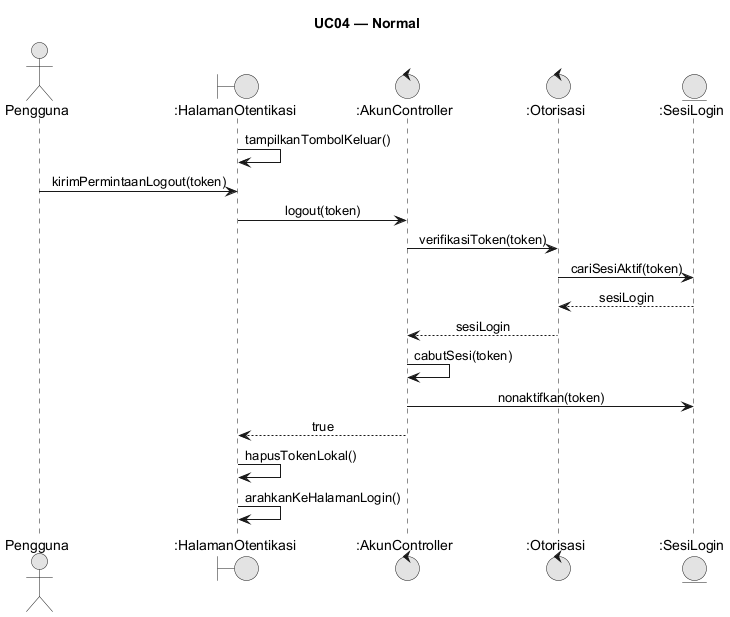

The diagram above was rendered by PlantUML. Its source (embedded in the PNG):
@startuml
skinparam monochrome true
skinparam shadowing false
skinparam defaultFontName Arial
skinparam sequenceMessageAlign center
skinparam backgroundColor #FFFFFF
skinparam responseMessageBelowArrow true
title UC04 — Normal
actor "Pengguna" as User
boundary ":HalamanOtentikasi" as UIo
control ":AkunController" as AC
control ":Otorisasi" as Oto
entity ":SesiLogin" as Sesi
UIo -> UIo: tampilkanTombolKeluar()
User -> UIo: kirimPermintaanLogout(token)
UIo -> AC: logout(token)
AC -> Oto: verifikasiToken(token)
Oto -> Sesi: cariSesiAktif(token)
Sesi --> Oto: sesiLogin
Oto --> AC: sesiLogin
AC -> AC: cabutSesi(token)
AC -> Sesi: nonaktifkan(token)
AC --> UIo: true
UIo -> UIo: hapusTokenLokal()
UIo -> UIo: arahkanKeHalamanLogin()
@enduml